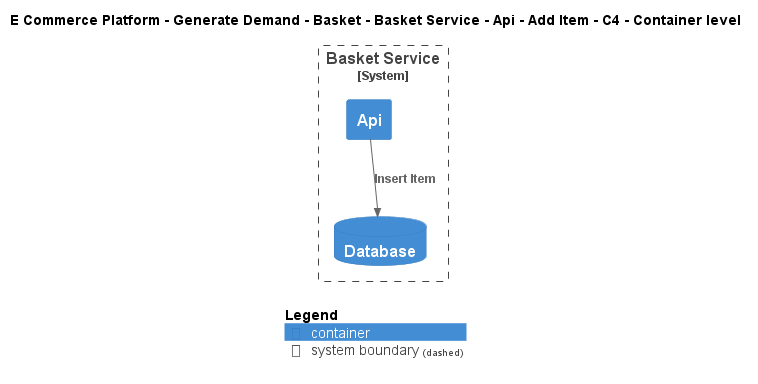

The diagram above was rendered by PlantUML. Its source (embedded in the PNG):
@startuml
!include ..\..\..\..\..\..\..\..\..\.c4s\C4_Container.puml

AddElementTag("c4interflow:lifecycle:new", $bgColor=green, $fontColor=#ffffff, $borderColor=green, $shadowing="False")
AddElementTag("c4interflow:lifecycle:changed", $bgColor=orange, $fontColor=#ffffff, $borderColor=orange, $shadowing="False")
AddElementTag("c4interflow:lifecycle:removed", $bgColor=red, $fontColor=#ffffff, $borderColor=red, $shadowing="False")

AddRelTag("c4interflow:lifecycle:new", $textColor=green, $lineColor=green)
AddRelTag("c4interflow:lifecycle:changed", $textColor=orange, $lineColor=orange)
AddRelTag("c4interflow:lifecycle:removed", $textColor=red, $lineColor=red)

SHOW_PERSON_PORTRAIT()
LAYOUT_TOP_DOWN()

skinparam linetype polyline

title E Commerce Platform - Generate Demand - Basket - Basket Service - Api - Add Item - C4 - Container level


System_Boundary(ECommercePlatform.GenerateDemand.Basket.SoftwareSystems.BasketService, "Basket Service") {
    Container(ECommercePlatform.GenerateDemand.Basket.SoftwareSystems.BasketService.Containers.Api, "Api", "", "")
    ContainerDb(ECommercePlatform.GenerateDemand.Basket.SoftwareSystems.BasketService.Containers.Database, "Database", "", "")
}

Rel(ECommercePlatform.GenerateDemand.Basket.SoftwareSystems.BasketService.Containers.Api, ECommercePlatform.GenerateDemand.Basket.SoftwareSystems.BasketService.Containers.Database, "Insert Item")


SHOW_LEGEND()
@enduml